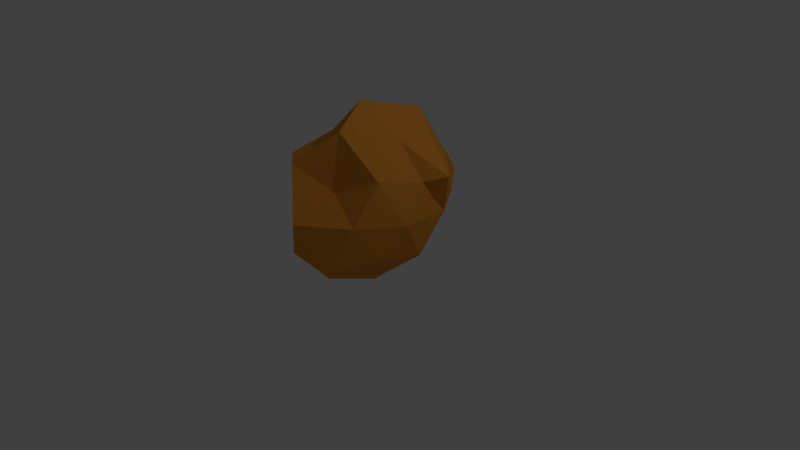 # Source: meteorite.blend  (saved by Blender 2.74.0; exported with 4.5.12 LTS)
import bpy
from mathutils import Matrix  # noqa: F401  (used for matrix-valued properties, if any)

bpy.ops.wm.read_factory_settings(use_empty=True)
scene = bpy.context.scene
scene.name = 'Scene'

# ---- collections
col_collection_1 = bpy.data.collections.new('Collection 1'); scene.collection.children.link(col_collection_1)

# ---- materials (node trees are filled in below, after node groups)
mat_rock = bpy.data.materials.new('Rock')
mat_rock.alpha_threshold = 0.0
mat_rock.use_transparent_shadow = False
mat_rock.diffuse_color = (0.8, 0.3038, 0.04049, 1.0)
mat_rock.roughness = 0.5

# ---- material node trees

# ---- world
world_world = bpy.data.worlds.new('World'); scene.world = world_world
world_world.color = (0.05088, 0.05088, 0.05088)
world_world.use_sun_shadow = False
world_world.sun_shadow_jitter_overblur = 0.0
world_world.cycles.sampling_method = 'MANUAL'
world_world.cycles.sample_map_resolution = 256

# ---- cameras
cam_camera = bpy.data.cameras.new('Camera')
cam_camera.clip_end = 100.0
cam_camera.lens = 35.0
cam_camera.sensor_width = 32.0
cam_camera.sensor_height = 18.0
cam_camera.ortho_scale = 7.314
cam_camera.dof.focus_distance = 0.0
cam_camera.dof.aperture_fstop = 128.0

# ---- lights
light_lamp = bpy.data.lights.new('Lamp', 'POINT')
light_lamp.transmission_factor = 0.0
light_lamp.cutoff_distance = 30.0
light_lamp.energy = 100.0
light_lamp.shadow_buffer_clip_start = 1.001
light_lamp.shadow_soft_size = 0.1
light_lamp.shadow_maximum_resolution = 0.006
light_lamp.use_absolute_resolution = True
light_lamp.cycles.use_multiple_importance_sampling = False

# ---- meshes
me_icosphere = bpy.data.meshes.new('Icosphere')
me_icosphere.from_pydata([(0.0, 0.001877, -1.207), (0.7236, -0.5257, -0.4472), (-0.2764, -1.044, -0.5404), (-0.8944, 0.001877, -0.5404), (-0.2764, 1.047, -0.5404), (0.535, 0.5257, -0.4472), (0.1201, -0.6899, 0.2895), (-0.7236, -0.6443, 0.5386), (-0.7236, 0.6481, 0.5386), (0.3908, 0.9029, 0.4356), (0.8944, 0.0, 0.4472), (0.004861, -0.1417, 1.261), (-0.1625, -0.6127, -1.027), (0.4253, -0.309, -0.8507), (0.2629, -0.9925, -0.6351), (0.8506, 0.0, -0.5257), (0.4253, 0.309, -0.8507), (-0.5257, 0.001877, -1.027), (-0.6882, -0.6127, -0.6351), (-0.1625, 0.6164, -1.027), (-0.6882, 0.6164, -0.6351), (0.2629, 0.665, -0.5257), (0.9511, -0.309, 0.0), (0.9511, 0.309, 0.0), (0.0, -1.227, -0.0008796), (0.5878, -0.809, 0.0), (-1.142, -0.3779, -0.0008796), (-0.5878, -0.5218, -0.0008796), (-0.4841, 0.9963, -0.0008796), (-0.9511, 0.3817, -0.0008796), (0.5878, 0.809, 0.0), (0.004861, 1.488, -0.07163), (0.6882, -0.5, 0.5257), (-0.2629, -0.9925, 0.6333), (-0.8506, 0.2391, 0.6333), (-0.3622, 1.05, 0.6292), (1.125, 0.1958, 0.5223), (0.1625, -0.6127, 1.025), (0.5257, 0.0, 0.8507), (-0.4253, -0.4991, 0.6541), (-0.4253, 0.3817, 1.025), (0.2317, 0.595, 1.062), (0.0, -1.227, -0.0008796), (0.0, -1.227, -0.0008796), (0.4253, -0.309, -0.8507)], [], [(0, 13, 12), (1, 13, 15), (0, 12, 17), (0, 17, 19), (0, 19, 16), (1, 15, 22), (2, 14, 24), (3, 18, 26), (4, 20, 28), (5, 21, 30), (1, 22, 25), (2, 24, 27), (3, 26, 29), (4, 28, 31), (5, 30, 23), (6, 32, 37), (7, 33, 39), (8, 34, 40), (9, 35, 41), (10, 36, 38), (38, 41, 11), (38, 36, 41), (36, 9, 41), (41, 40, 11), (41, 35, 40), (35, 8, 40), (40, 39, 11), (40, 34, 39), (34, 7, 39), (39, 37, 11), (39, 33, 37), (33, 6, 37), (37, 38, 11), (37, 32, 38), (32, 10, 38), (23, 36, 10), (23, 30, 36), (30, 9, 36), (31, 35, 9), (31, 28, 35), (28, 8, 35), (29, 34, 8), (29, 26, 34), (26, 7, 34), (27, 33, 7), (27, 42, 33), (43, 6, 33), (25, 32, 6), (25, 22, 32), (22, 10, 32), (30, 31, 9), (30, 21, 31), (21, 4, 31), (28, 29, 8), (28, 20, 29), (20, 3, 29), (26, 27, 7), (26, 18, 27), (18, 2, 27), (24, 25, 6), (24, 14, 25), (14, 1, 25), (22, 23, 10), (22, 15, 23), (15, 5, 23), (16, 21, 5), (16, 19, 21), (19, 4, 21), (19, 20, 4), (19, 17, 20), (17, 3, 20), (17, 18, 3), (17, 12, 18), (12, 2, 18), (15, 16, 5), (15, 13, 16), (13, 0, 16), (12, 14, 2), (12, 44, 14), (44, 1, 14)])
me_icosphere.materials.append(mat_rock)
me_icosphere.use_remesh_preserve_volume = False
me_icosphere.use_remesh_preserve_attributes = False
me_icosphere.use_mirror_vertex_groups = False
me_icosphere.update()

# ---- objects
ob_icosphere = bpy.data.objects.new('Icosphere', me_icosphere)
ob_lamp = bpy.data.objects.new('Lamp', light_lamp)
ob_camera = bpy.data.objects.new('Camera', cam_camera)

# ---- transforms, parenting, visibility, modifiers, constraints
ob_icosphere.location = (0.0, 0.0, 0.8422)
ob_icosphere.lineart.crease_threshold = 0.0
ob_lamp.location = (4.076, 1.005, 5.904)
ob_lamp.rotation_euler = (0.6503, 0.05522, 1.866)
ob_lamp.lock_rotations_4d = False
ob_lamp.empty_display_type = 'ARROWS'
ob_lamp.color = (0.0, 0.0, 0.0, 0.0)
ob_lamp.lineart.crease_threshold = 0.0
ob_camera.location = (7.481, -6.508, 5.344)
ob_camera.rotation_euler = (1.109, 0.01082, 0.8149)
ob_camera.lock_rotations_4d = False
ob_camera.empty_display_type = 'ARROWS'
ob_camera.color = (0.0, 0.0, 0.0, 0.0)
ob_camera.display_type = 'WIRE'
ob_camera.lineart.crease_threshold = 0.0

# ---- collection membership
col_collection_1.objects.link(ob_icosphere)
col_collection_1.objects.link(ob_lamp)
col_collection_1.objects.link(ob_camera)

# ---- scene / render settings (as saved in the file)
scene.camera = ob_camera
scene.frame_start = 1; scene.frame_end = 250; scene.frame_set(1)
scene.render.engine = 'BLENDER_EEVEE_NEXT'
scene.render.resolution_percentage = 50
scene.render.dither_intensity = 0.0
scene.cycles.use_denoising = False
scene.cycles.samples = 10
scene.cycles.sampling_pattern = 'TABULATED_SOBOL'
scene.cycles.light_sampling_threshold = 0.0
scene.cycles.use_adaptive_sampling = False
scene.cycles.use_light_tree = False
scene.cycles.blur_glossy = 0.0
scene.cycles.pixel_filter_type = 'GAUSSIAN'
scene.cycles.sample_clamp_indirect = 0.0
scene.view_settings.view_transform = 'Standard'
bpy.context.view_layer.update()
